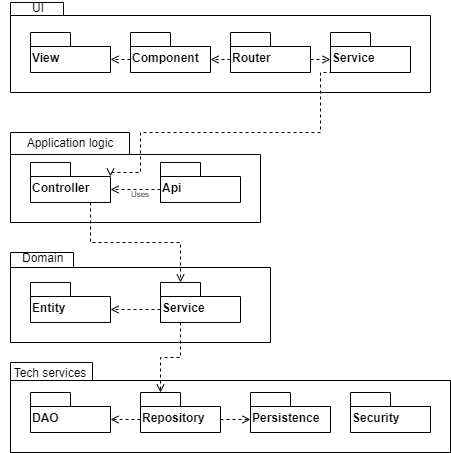

The diagram above was exported from draw.io. Its source (the exported page's mxGraphModel, read from the mxfile embedded in the PNG):
<mxGraphModel dx="1022" dy="437" grid="1" gridSize="10" guides="1" tooltips="1" connect="1" arrows="1" fold="1" page="1" pageScale="1" pageWidth="827" pageHeight="1169" background="#ffffff" math="0" shadow="0">
  <root>
    <mxCell id="0" />
    <mxCell id="1" parent="0" />
    <mxCell id="QKgSLhNJs-Zc04H4PGwr-1" value="" style="shape=folder;fontStyle=1;spacingTop=10;tabWidth=53;tabHeight=13;tabPosition=left;html=1;" parent="1" vertex="1">
      <mxGeometry x="40" y="30" width="420" height="90" as="geometry" />
    </mxCell>
    <mxCell id="QKgSLhNJs-Zc04H4PGwr-6" value="UI" style="text;html=1;strokeColor=none;fillColor=none;align=left;verticalAlign=middle;whiteSpace=wrap;rounded=0;" parent="1" vertex="1">
      <mxGeometry x="60" y="30" width="10" height="10" as="geometry" />
    </mxCell>
    <mxCell id="QKgSLhNJs-Zc04H4PGwr-8" value="View" style="shape=folder;fontStyle=1;spacingTop=10;tabWidth=40;tabHeight=14;tabPosition=left;html=1;align=left;" parent="1" vertex="1">
      <mxGeometry x="60" y="60" width="80" height="40" as="geometry" />
    </mxCell>
    <mxCell id="QKgSLhNJs-Zc04H4PGwr-55" style="edgeStyle=orthogonalEdgeStyle;rounded=0;orthogonalLoop=1;jettySize=auto;html=1;exitX=0;exitY=0;exitDx=0;exitDy=27;exitPerimeter=0;entryX=0;entryY=0;entryDx=80;entryDy=27;entryPerimeter=0;dashed=1;endArrow=open;endFill=0;" parent="1" source="QKgSLhNJs-Zc04H4PGwr-10" target="QKgSLhNJs-Zc04H4PGwr-8" edge="1">
      <mxGeometry relative="1" as="geometry" />
    </mxCell>
    <mxCell id="QKgSLhNJs-Zc04H4PGwr-10" value="Component" style="shape=folder;fontStyle=1;spacingTop=10;tabWidth=40;tabHeight=14;tabPosition=left;html=1;align=left;" parent="1" vertex="1">
      <mxGeometry x="160" y="60" width="80" height="40" as="geometry" />
    </mxCell>
    <mxCell id="QKgSLhNJs-Zc04H4PGwr-57" style="edgeStyle=orthogonalEdgeStyle;rounded=0;orthogonalLoop=1;jettySize=auto;html=1;exitX=0;exitY=0;exitDx=0;exitDy=27;exitPerimeter=0;entryX=0;entryY=0;entryDx=80;entryDy=27;entryPerimeter=0;dashed=1;endArrow=open;endFill=0;" parent="1" source="QKgSLhNJs-Zc04H4PGwr-11" target="QKgSLhNJs-Zc04H4PGwr-10" edge="1">
      <mxGeometry relative="1" as="geometry" />
    </mxCell>
    <mxCell id="QKgSLhNJs-Zc04H4PGwr-58" style="edgeStyle=orthogonalEdgeStyle;rounded=0;orthogonalLoop=1;jettySize=auto;html=1;exitX=0;exitY=0;exitDx=80;exitDy=27;exitPerimeter=0;entryX=0;entryY=0;entryDx=0;entryDy=27;entryPerimeter=0;dashed=1;endArrow=open;endFill=0;" parent="1" source="QKgSLhNJs-Zc04H4PGwr-11" target="QKgSLhNJs-Zc04H4PGwr-12" edge="1">
      <mxGeometry relative="1" as="geometry" />
    </mxCell>
    <mxCell id="QKgSLhNJs-Zc04H4PGwr-11" value="Router" style="shape=folder;fontStyle=1;spacingTop=10;tabWidth=40;tabHeight=14;tabPosition=left;html=1;align=left;" parent="1" vertex="1">
      <mxGeometry x="260" y="60" width="80" height="40" as="geometry" />
    </mxCell>
    <mxCell id="QKgSLhNJs-Zc04H4PGwr-12" value="Service" style="shape=folder;fontStyle=1;spacingTop=10;tabWidth=40;tabHeight=14;tabPosition=left;html=1;align=left;" parent="1" vertex="1">
      <mxGeometry x="360" y="60" width="80" height="40" as="geometry" />
    </mxCell>
    <mxCell id="QKgSLhNJs-Zc04H4PGwr-13" value="" style="shape=folder;fontStyle=1;spacingTop=10;tabWidth=63;tabHeight=15;tabPosition=left;html=1;" parent="1" vertex="1">
      <mxGeometry x="40" y="280" width="260" height="90" as="geometry" />
    </mxCell>
    <mxCell id="QKgSLhNJs-Zc04H4PGwr-14" value="Domain" style="text;html=1;strokeColor=none;fillColor=none;align=left;verticalAlign=middle;whiteSpace=wrap;rounded=0;" parent="1" vertex="1">
      <mxGeometry x="50" y="280" width="10" height="10" as="geometry" />
    </mxCell>
    <mxCell id="QKgSLhNJs-Zc04H4PGwr-17" value="" style="shape=folder;fontStyle=1;spacingTop=10;tabWidth=119;tabHeight=22;tabPosition=left;html=1;" parent="1" vertex="1">
      <mxGeometry x="40" y="160" width="250" height="90" as="geometry" />
    </mxCell>
    <mxCell id="QKgSLhNJs-Zc04H4PGwr-21" value="Application logic" style="text;html=1;strokeColor=none;fillColor=none;align=center;verticalAlign=middle;whiteSpace=wrap;rounded=0;" parent="1" vertex="1">
      <mxGeometry x="45" y="160" width="110" height="20" as="geometry" />
    </mxCell>
    <mxCell id="QKgSLhNJs-Zc04H4PGwr-31" style="edgeStyle=orthogonalEdgeStyle;rounded=0;orthogonalLoop=1;jettySize=auto;html=1;exitX=0.75;exitY=1;exitDx=0;exitDy=0;exitPerimeter=0;entryX=0;entryY=0;entryDx=20;entryDy=0;entryPerimeter=0;dashed=1;endArrow=open;endFill=0;" parent="1" source="QKgSLhNJs-Zc04H4PGwr-23" target="QKgSLhNJs-Zc04H4PGwr-29" edge="1">
      <mxGeometry relative="1" as="geometry" />
    </mxCell>
    <mxCell id="QKgSLhNJs-Zc04H4PGwr-23" value="Controller" style="shape=folder;fontStyle=1;spacingTop=10;tabWidth=40;tabHeight=14;tabPosition=left;html=1;align=left;" parent="1" vertex="1">
      <mxGeometry x="60" y="190" width="80" height="40" as="geometry" />
    </mxCell>
    <mxCell id="QKgSLhNJs-Zc04H4PGwr-25" style="edgeStyle=orthogonalEdgeStyle;rounded=0;orthogonalLoop=1;jettySize=auto;html=1;exitX=0;exitY=0;exitDx=0;exitDy=27;exitPerimeter=0;entryX=0;entryY=0;entryDx=80;entryDy=27;entryPerimeter=0;dashed=1;endArrow=open;endFill=0;" parent="1" source="QKgSLhNJs-Zc04H4PGwr-24" target="QKgSLhNJs-Zc04H4PGwr-23" edge="1">
      <mxGeometry relative="1" as="geometry" />
    </mxCell>
    <mxCell id="QKgSLhNJs-Zc04H4PGwr-24" value="Api" style="shape=folder;fontStyle=1;spacingTop=10;tabWidth=40;tabHeight=14;tabPosition=left;html=1;align=left;" parent="1" vertex="1">
      <mxGeometry x="190" y="190" width="80" height="40" as="geometry" />
    </mxCell>
    <mxCell id="QKgSLhNJs-Zc04H4PGwr-26" value="&lt;font style=&quot;font-size: 8px&quot;&gt;Uses&lt;/font&gt;" style="text;html=1;strokeColor=none;fillColor=none;align=center;verticalAlign=middle;whiteSpace=wrap;rounded=0;" parent="1" vertex="1">
      <mxGeometry x="150" y="210" width="40" height="20" as="geometry" />
    </mxCell>
    <mxCell id="QKgSLhNJs-Zc04H4PGwr-28" value="Entity" style="shape=folder;fontStyle=1;spacingTop=10;tabWidth=40;tabHeight=14;tabPosition=left;html=1;align=left;" parent="1" vertex="1">
      <mxGeometry x="60" y="310" width="80" height="40" as="geometry" />
    </mxCell>
    <mxCell id="QKgSLhNJs-Zc04H4PGwr-59" style="edgeStyle=orthogonalEdgeStyle;rounded=0;orthogonalLoop=1;jettySize=auto;html=1;exitX=0;exitY=0;exitDx=0;exitDy=27;exitPerimeter=0;entryX=0;entryY=0;entryDx=80;entryDy=27;entryPerimeter=0;dashed=1;endArrow=open;endFill=0;" parent="1" source="QKgSLhNJs-Zc04H4PGwr-29" target="QKgSLhNJs-Zc04H4PGwr-28" edge="1">
      <mxGeometry relative="1" as="geometry" />
    </mxCell>
    <mxCell id="QKgSLhNJs-Zc04H4PGwr-29" value="Service" style="shape=folder;fontStyle=1;spacingTop=10;tabWidth=40;tabHeight=14;tabPosition=left;html=1;align=left;" parent="1" vertex="1">
      <mxGeometry x="190" y="310" width="80" height="40" as="geometry" />
    </mxCell>
    <mxCell id="QKgSLhNJs-Zc04H4PGwr-34" value="" style="shape=folder;fontStyle=1;spacingTop=10;tabWidth=82;tabHeight=18;tabPosition=left;html=1;" parent="1" vertex="1">
      <mxGeometry x="40" y="390" width="440" height="90" as="geometry" />
    </mxCell>
    <mxCell id="QKgSLhNJs-Zc04H4PGwr-36" value="DAO" style="shape=folder;fontStyle=1;spacingTop=10;tabWidth=40;tabHeight=14;tabPosition=left;html=1;align=left;" parent="1" vertex="1">
      <mxGeometry x="60" y="420" width="80" height="40" as="geometry" />
    </mxCell>
    <mxCell id="QKgSLhNJs-Zc04H4PGwr-38" value="Security" style="shape=folder;fontStyle=1;spacingTop=10;tabWidth=40;tabHeight=14;tabPosition=left;html=1;align=left;" parent="1" vertex="1">
      <mxGeometry x="380" y="420" width="80" height="40" as="geometry" />
    </mxCell>
    <mxCell id="QKgSLhNJs-Zc04H4PGwr-52" style="edgeStyle=orthogonalEdgeStyle;rounded=0;orthogonalLoop=1;jettySize=auto;html=1;exitX=0;exitY=0;exitDx=80;exitDy=27;exitPerimeter=0;entryX=0;entryY=0;entryDx=0;entryDy=27;entryPerimeter=0;dashed=1;endArrow=open;endFill=0;" parent="1" source="QKgSLhNJs-Zc04H4PGwr-40" target="QKgSLhNJs-Zc04H4PGwr-51" edge="1">
      <mxGeometry relative="1" as="geometry" />
    </mxCell>
    <mxCell id="QKgSLhNJs-Zc04H4PGwr-53" style="edgeStyle=orthogonalEdgeStyle;rounded=0;orthogonalLoop=1;jettySize=auto;html=1;exitX=0;exitY=0;exitDx=0;exitDy=27;exitPerimeter=0;entryX=0;entryY=0;entryDx=80;entryDy=27;entryPerimeter=0;dashed=1;endArrow=open;endFill=0;" parent="1" source="QKgSLhNJs-Zc04H4PGwr-40" target="QKgSLhNJs-Zc04H4PGwr-36" edge="1">
      <mxGeometry relative="1" as="geometry" />
    </mxCell>
    <mxCell id="QKgSLhNJs-Zc04H4PGwr-40" value="Repository" style="shape=folder;fontStyle=1;spacingTop=10;tabWidth=40;tabHeight=14;tabPosition=left;html=1;align=left;" parent="1" vertex="1">
      <mxGeometry x="170" y="420" width="80" height="40" as="geometry" />
    </mxCell>
    <mxCell id="QKgSLhNJs-Zc04H4PGwr-45" value="Tech services" style="text;html=1;strokeColor=none;fillColor=none;align=center;verticalAlign=middle;whiteSpace=wrap;rounded=0;" parent="1" vertex="1">
      <mxGeometry x="30" y="390" width="100" height="20" as="geometry" />
    </mxCell>
    <mxCell id="QKgSLhNJs-Zc04H4PGwr-50" style="edgeStyle=orthogonalEdgeStyle;rounded=0;orthogonalLoop=1;jettySize=auto;html=1;exitX=0.25;exitY=1;exitDx=0;exitDy=0;exitPerimeter=0;entryX=0;entryY=0;entryDx=20;entryDy=0;entryPerimeter=0;dashed=1;endArrow=open;endFill=0;" parent="1" source="QKgSLhNJs-Zc04H4PGwr-29" target="QKgSLhNJs-Zc04H4PGwr-40" edge="1">
      <mxGeometry relative="1" as="geometry" />
    </mxCell>
    <mxCell id="QKgSLhNJs-Zc04H4PGwr-51" value="Persistence" style="shape=folder;fontStyle=1;spacingTop=10;tabWidth=40;tabHeight=14;tabPosition=left;html=1;align=left;" parent="1" vertex="1">
      <mxGeometry x="280" y="420" width="80" height="40" as="geometry" />
    </mxCell>
    <mxCell id="QKgSLhNJs-Zc04H4PGwr-56" style="edgeStyle=orthogonalEdgeStyle;rounded=0;orthogonalLoop=1;jettySize=auto;html=1;exitX=0.25;exitY=1;exitDx=0;exitDy=0;exitPerimeter=0;entryX=0;entryY=0;entryDx=80;entryDy=14;entryPerimeter=0;dashed=1;endArrow=open;endFill=0;" parent="1" source="QKgSLhNJs-Zc04H4PGwr-12" target="QKgSLhNJs-Zc04H4PGwr-23" edge="1">
      <mxGeometry relative="1" as="geometry">
        <Array as="points">
          <mxPoint x="350" y="100" />
          <mxPoint x="350" y="160" />
          <mxPoint x="170" y="160" />
          <mxPoint x="170" y="200" />
          <mxPoint x="140" y="200" />
        </Array>
      </mxGeometry>
    </mxCell>
  </root>
</mxGraphModel>